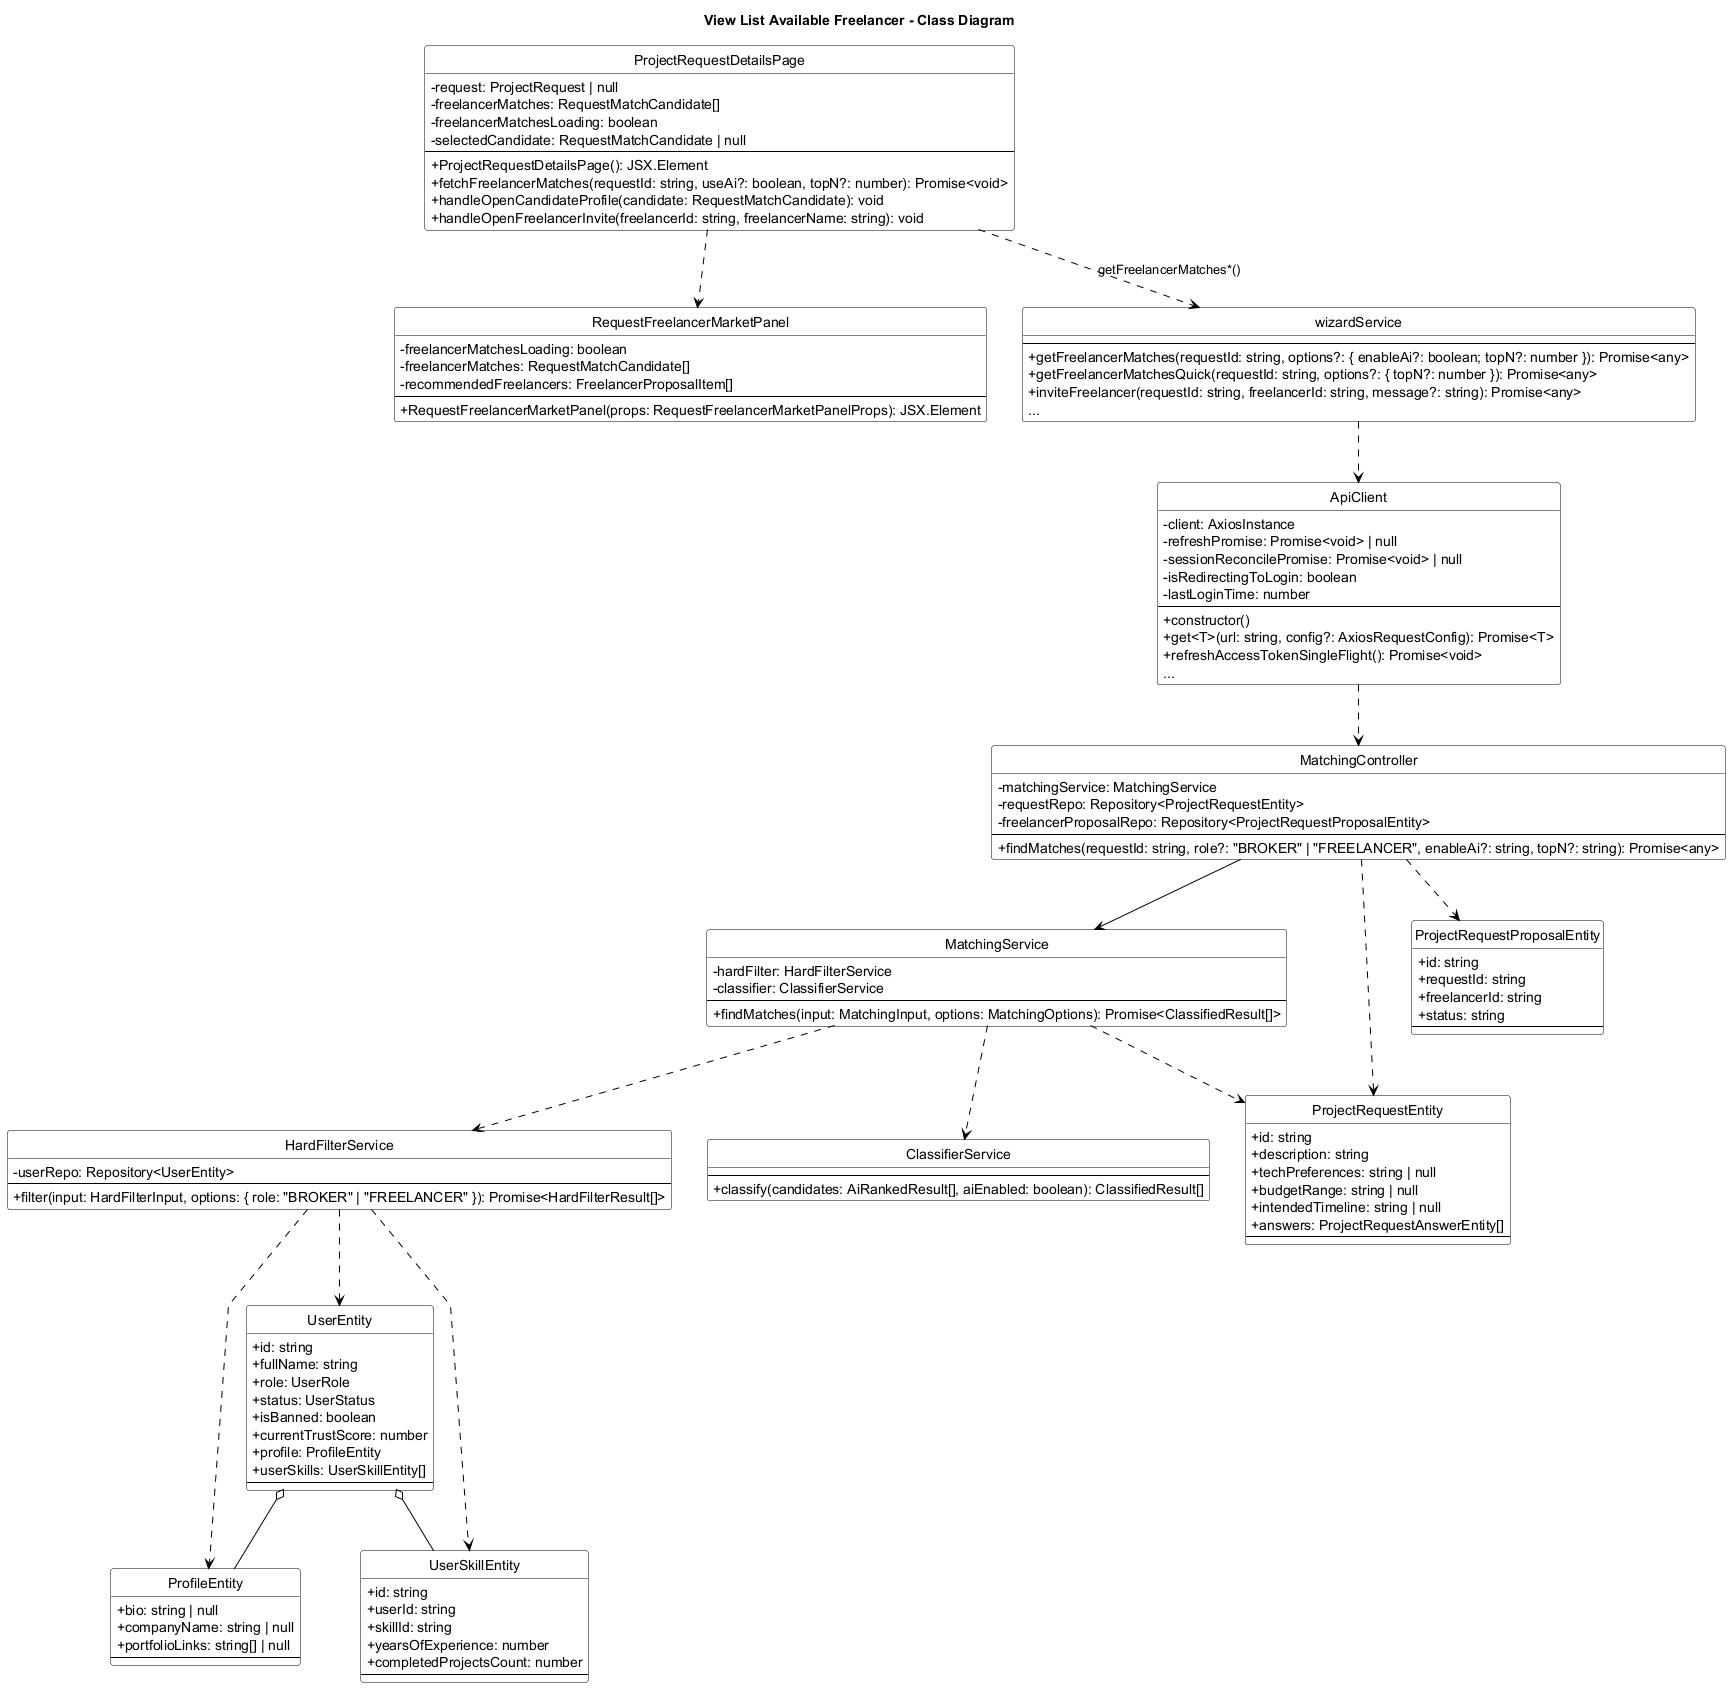

The diagram above was rendered by PlantUML. Its source (embedded in the PNG):
@startuml View_List_Available_Freelancer_Class_Diagram
title View List Available Freelancer - Class Diagram
skinparam backgroundColor white
skinparam monochrome true
skinparam defaultFontColor black
skinparam ArrowColor black
skinparam classBorderColor black
skinparam classFontColor black
skinparam classBackgroundColor white
skinparam stereotypeFontColor black
skinparam linetype polyline
skinparam classAttributeIconSize 0
hide circle

skinparam classHeaderBackgroundColor white
skinparam classHeaderFontColor black

class ProjectRequestDetailsPage {
    - request: ProjectRequest | null
    - freelancerMatches: RequestMatchCandidate[]
    - freelancerMatchesLoading: boolean
    - selectedCandidate: RequestMatchCandidate | null
    --
    + ProjectRequestDetailsPage(): JSX.Element
    + fetchFreelancerMatches(requestId: string, useAi?: boolean, topN?: number): Promise<void>
    + handleOpenCandidateProfile(candidate: RequestMatchCandidate): void
    + handleOpenFreelancerInvite(freelancerId: string, freelancerName: string): void
}

class RequestFreelancerMarketPanel {
    - freelancerMatchesLoading: boolean
    - freelancerMatches: RequestMatchCandidate[]
    - recommendedFreelancers: FreelancerProposalItem[]
    --
    + RequestFreelancerMarketPanel(props: RequestFreelancerMarketPanelProps): JSX.Element
}

class wizardService {
    --
    + getFreelancerMatches(requestId: string, options?: { enableAi?: boolean; topN?: number }): Promise<any>
    + getFreelancerMatchesQuick(requestId: string, options?: { topN?: number }): Promise<any>
    + inviteFreelancer(requestId: string, freelancerId: string, message?: string): Promise<any>
    ...
}

class ApiClient {
    - client: AxiosInstance
    - refreshPromise: Promise<void> | null
    - sessionReconcilePromise: Promise<void> | null
    - isRedirectingToLogin: boolean
    - lastLoginTime: number
    --
    + constructor()
    + get<T>(url: string, config?: AxiosRequestConfig): Promise<T>
    + refreshAccessTokenSingleFlight(): Promise<void>
    ...
}

class MatchingController {
    - matchingService: MatchingService
    - requestRepo: Repository<ProjectRequestEntity>
    - freelancerProposalRepo: Repository<ProjectRequestProposalEntity>
    --
    + findMatches(requestId: string, role?: "BROKER" | "FREELANCER", enableAi?: string, topN?: string): Promise<any>
}

class MatchingService {
    - hardFilter: HardFilterService
    - classifier: ClassifierService
    --
    + findMatches(input: MatchingInput, options: MatchingOptions): Promise<ClassifiedResult[]>
}

class HardFilterService {
    - userRepo: Repository<UserEntity>
    --
    + filter(input: HardFilterInput, options: { role: "BROKER" | "FREELANCER" }): Promise<HardFilterResult[]>
}

class ClassifierService {
    --
    + classify(candidates: AiRankedResult[], aiEnabled: boolean): ClassifiedResult[]
}

class ProjectRequestEntity {
    + id: string
    + description: string
    + techPreferences: string | null
    + budgetRange: string | null
    + intendedTimeline: string | null
    + answers: ProjectRequestAnswerEntity[]
    --
}

class ProjectRequestProposalEntity {
    + id: string
    + requestId: string
    + freelancerId: string
    + status: string
    --
}

class UserEntity {
    + id: string
    + fullName: string
    + role: UserRole
    + status: UserStatus
    + isBanned: boolean
    + currentTrustScore: number
    + profile: ProfileEntity
    + userSkills: UserSkillEntity[]
    --
}

class ProfileEntity {
    + bio: string | null
    + companyName: string | null
    + portfolioLinks: string[] | null
    --
}

class UserSkillEntity {
    + id: string
    + userId: string
    + skillId: string
    + yearsOfExperience: number
    + completedProjectsCount: number
    --
}

ProjectRequestDetailsPage ..> RequestFreelancerMarketPanel
ProjectRequestDetailsPage ..> wizardService : getFreelancerMatches*()

wizardService ..> ApiClient
ApiClient ..> MatchingController

MatchingController --> MatchingService
MatchingController ..> ProjectRequestEntity
MatchingController ..> ProjectRequestProposalEntity

MatchingService ..> HardFilterService
MatchingService ..> ClassifierService
MatchingService ..> ProjectRequestEntity

HardFilterService ..> UserEntity
HardFilterService ..> ProfileEntity
HardFilterService ..> UserSkillEntity

UserEntity o-- ProfileEntity
UserEntity o-- UserSkillEntity

@enduml